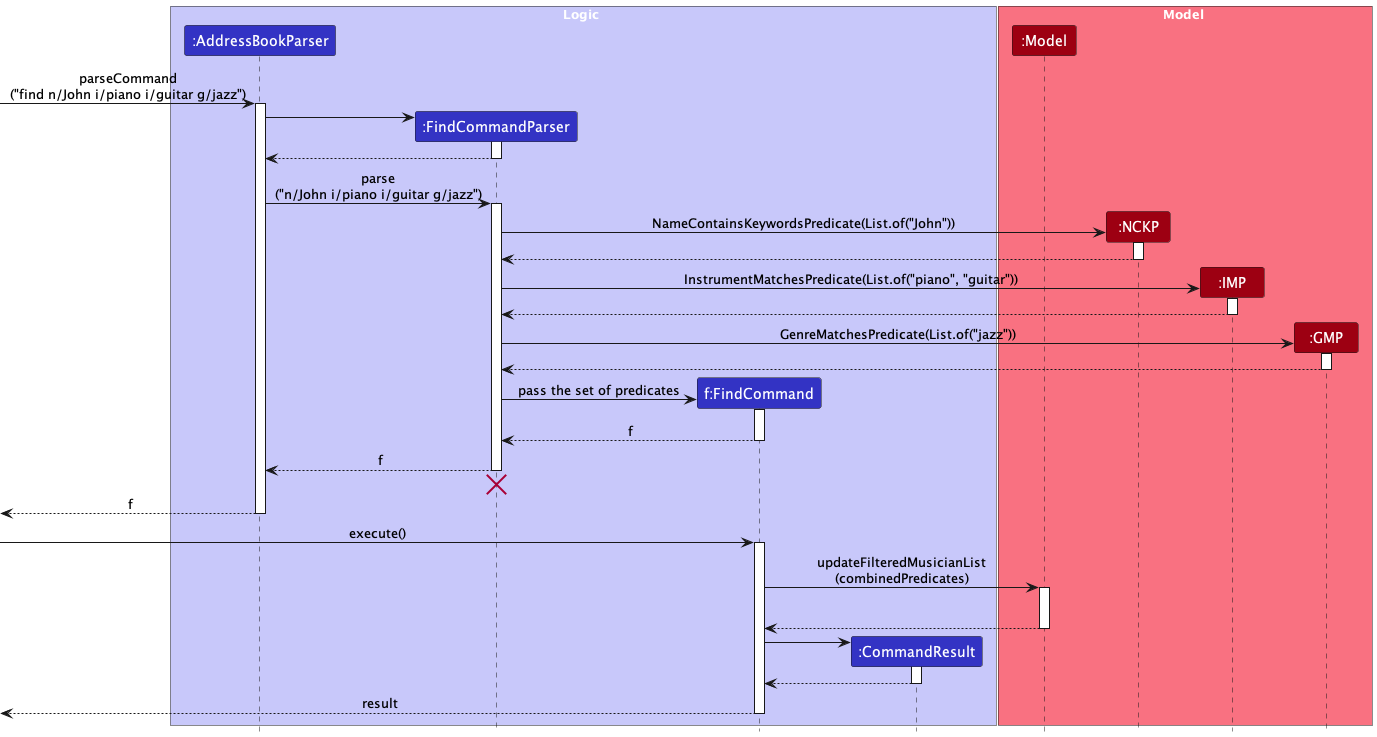

The diagram above was rendered by PlantUML. Its source (embedded in the PNG):
@startuml
!include style.puml
skinparam ArrowFontStyle plain

box Logic LOGIC_COLOR_T1
participant ":AddressBookParser" as AddressBookParser LOGIC_COLOR
participant ":FindCommandParser" as FindCommandParser LOGIC_COLOR
participant "f:FindCommand" as FindCommand LOGIC_COLOR
participant ":CommandResult" as CommandResult LOGIC_COLOR
end box

box Model MODEL_COLOR_T1
participant ":Model" as Model MODEL_COLOR
participant ":NCKP" as NameContainsKeywordsPredicate MODEL_COLOR
participant ":IMP" as InstrumentMatchesPredicate MODEL_COLOR
participant ":GMP" as GenreMatchesPredicate MODEL_COLOR
end box

[-> AddressBookParser : parseCommand\n("find n/John i/piano i/guitar g/jazz")
activate AddressBookParser

create FindCommandParser
AddressBookParser -> FindCommandParser
activate FindCommandParser

FindCommandParser --> AddressBookParser
deactivate FindCommandParser

AddressBookParser -> FindCommandParser : parse\n("n/John i/piano i/guitar g/jazz")
activate FindCommandParser

create NameContainsKeywordsPredicate
FindCommandParser -> NameContainsKeywordsPredicate : NameContainsKeywordsPredicate(List.of("John"))
activate NameContainsKeywordsPredicate

NameContainsKeywordsPredicate --> FindCommandParser
deactivate NameContainsKeywordsPredicate

create InstrumentMatchesPredicate
FindCommandParser -> InstrumentMatchesPredicate : InstrumentMatchesPredicate(List.of("piano", "guitar"))
activate InstrumentMatchesPredicate

InstrumentMatchesPredicate --> FindCommandParser
deactivate InstrumentMatchesPredicate

create GenreMatchesPredicate
FindCommandParser -> GenreMatchesPredicate : GenreMatchesPredicate(List.of("jazz"))
activate GenreMatchesPredicate

GenreMatchesPredicate --> FindCommandParser
deactivate GenreMatchesPredicate

create FindCommand
FindCommandParser -> FindCommand : pass the set of predicates
activate FindCommand

FindCommand --> FindCommandParser : f
deactivate FindCommand

FindCommandParser --> AddressBookParser : f
deactivate FindCommandParser
'Hidden arrow to position the destroy marker below the end of the activation bar.
FindCommandParser -[hidden]-> AddressBookParser
destroy FindCommandParser

[<-- AddressBookParser : f
deactivate AddressBookParser

[-> FindCommand : execute()
activate FindCommand

FindCommand -> Model : updateFilteredMusicianList\n(combinedPredicates)
activate Model

'Hidden arrow to increase the length of the activation bar.
Model -[hidden]-> Model

Model --> FindCommand
deactivate Model

create CommandResult
FindCommand -> CommandResult
activate CommandResult

CommandResult --> FindCommand
deactivate CommandResult

[<-- FindCommand : result
deactivate FindCommand

@enduml